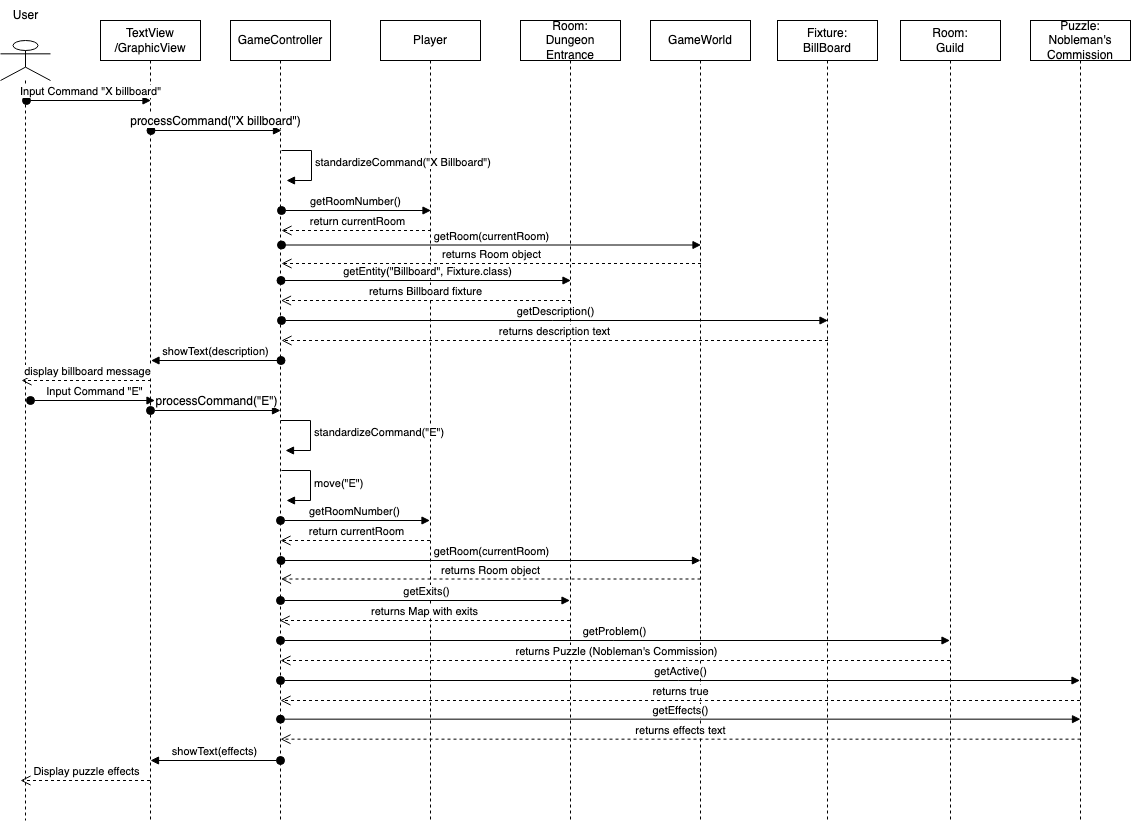

The diagram above was exported from draw.io. Its source (the exported page's mxGraphModel, read from the mxfile embedded in the PNG):
<mxGraphModel dx="2518" dy="1378" grid="1" gridSize="10" guides="1" tooltips="1" connect="1" arrows="1" fold="1" page="1" pageScale="1" pageWidth="1654" pageHeight="2336" math="0" shadow="0">
  <root>
    <mxCell id="0" />
    <mxCell id="1" parent="0" />
    <mxCell id="InxY2Z15q-nkg9lSu2-P-2" value="" style="shape=umlLifeline;perimeter=lifelinePerimeter;whiteSpace=wrap;html=1;container=1;dropTarget=0;collapsible=0;recursiveResize=0;outlineConnect=0;portConstraint=eastwest;newEdgeStyle={&quot;curved&quot;:0,&quot;rounded&quot;:0};participant=umlActor;" parent="1" vertex="1">
      <mxGeometry y="60" width="50" height="780" as="geometry" />
    </mxCell>
    <mxCell id="InxY2Z15q-nkg9lSu2-P-3" value="GameController" style="shape=umlLifeline;perimeter=lifelinePerimeter;whiteSpace=wrap;html=1;container=1;dropTarget=0;collapsible=0;recursiveResize=0;outlineConnect=0;portConstraint=eastwest;newEdgeStyle={&quot;curved&quot;:0,&quot;rounded&quot;:0};" parent="1" vertex="1">
      <mxGeometry x="230" y="40" width="100" height="800" as="geometry" />
    </mxCell>
    <mxCell id="InxY2Z15q-nkg9lSu2-P-4" value="GameWorld" style="shape=umlLifeline;perimeter=lifelinePerimeter;whiteSpace=wrap;html=1;container=1;dropTarget=0;collapsible=0;recursiveResize=0;outlineConnect=0;portConstraint=eastwest;newEdgeStyle={&quot;curved&quot;:0,&quot;rounded&quot;:0};" parent="1" vertex="1">
      <mxGeometry x="650" y="40" width="100" height="800" as="geometry" />
    </mxCell>
    <mxCell id="InxY2Z15q-nkg9lSu2-P-5" value="Room:&lt;div&gt;Guild&lt;/div&gt;" style="shape=umlLifeline;perimeter=lifelinePerimeter;whiteSpace=wrap;html=1;container=1;dropTarget=0;collapsible=0;recursiveResize=0;outlineConnect=0;portConstraint=eastwest;newEdgeStyle={&quot;curved&quot;:0,&quot;rounded&quot;:0};" parent="1" vertex="1">
      <mxGeometry x="900" y="40" width="100" height="800" as="geometry" />
    </mxCell>
    <mxCell id="InxY2Z15q-nkg9lSu2-P-6" value="User" style="text;html=1;align=center;verticalAlign=middle;resizable=0;points=[];autosize=1;strokeColor=none;fillColor=none;" parent="1" vertex="1">
      <mxGeometry y="20" width="50" height="30" as="geometry" />
    </mxCell>
    <mxCell id="InxY2Z15q-nkg9lSu2-P-10" value="TextView&lt;br&gt;/GraphicView" style="shape=umlLifeline;perimeter=lifelinePerimeter;whiteSpace=wrap;html=1;container=1;dropTarget=0;collapsible=0;recursiveResize=0;outlineConnect=0;portConstraint=eastwest;newEdgeStyle={&quot;curved&quot;:0,&quot;rounded&quot;:0};" parent="1" vertex="1">
      <mxGeometry x="100" y="40" width="100" height="800" as="geometry" />
    </mxCell>
    <mxCell id="InxY2Z15q-nkg9lSu2-P-21" value="Player" style="shape=umlLifeline;perimeter=lifelinePerimeter;whiteSpace=wrap;html=1;container=1;dropTarget=0;collapsible=0;recursiveResize=0;outlineConnect=0;portConstraint=eastwest;newEdgeStyle={&quot;curved&quot;:0,&quot;rounded&quot;:0};" parent="1" vertex="1">
      <mxGeometry x="380" y="40" width="100" height="800" as="geometry" />
    </mxCell>
    <mxCell id="InxY2Z15q-nkg9lSu2-P-26" value="Room:&lt;div&gt;Dungeon Entrance&lt;/div&gt;" style="shape=umlLifeline;perimeter=lifelinePerimeter;whiteSpace=wrap;html=1;container=1;dropTarget=0;collapsible=0;recursiveResize=0;outlineConnect=0;portConstraint=eastwest;newEdgeStyle={&quot;curved&quot;:0,&quot;rounded&quot;:0};" parent="1" vertex="1">
      <mxGeometry x="520" y="40" width="100" height="800" as="geometry" />
    </mxCell>
    <mxCell id="InxY2Z15q-nkg9lSu2-P-34" value="Fixture:&lt;br&gt;BillBoard" style="shape=umlLifeline;perimeter=lifelinePerimeter;whiteSpace=wrap;html=1;container=1;dropTarget=0;collapsible=0;recursiveResize=0;outlineConnect=0;portConstraint=eastwest;newEdgeStyle={&quot;curved&quot;:0,&quot;rounded&quot;:0};" parent="1" vertex="1">
      <mxGeometry x="777" y="40" width="100" height="800" as="geometry" />
    </mxCell>
    <mxCell id="InxY2Z15q-nkg9lSu2-P-38" value="Input Command &quot;X billboard&quot;" style="html=1;verticalAlign=bottom;startArrow=oval;startFill=1;endArrow=block;startSize=8;curved=0;rounded=0;" parent="1" edge="1">
      <mxGeometry x="0.0127" width="60" relative="1" as="geometry">
        <mxPoint x="26" y="120" as="sourcePoint" />
        <mxPoint x="150.5" y="120" as="targetPoint" />
        <mxPoint as="offset" />
      </mxGeometry>
    </mxCell>
    <mxCell id="InxY2Z15q-nkg9lSu2-P-39" value="&lt;font style=&quot;font-size: 12px;&quot;&gt;processCommand(&quot;X billboard&quot;)&lt;/font&gt;" style="html=1;verticalAlign=bottom;startArrow=oval;startFill=1;endArrow=block;startSize=8;curved=0;rounded=0;" parent="1" edge="1">
      <mxGeometry x="-0.0121" width="60" relative="1" as="geometry">
        <mxPoint x="150.5" y="150" as="sourcePoint" />
        <mxPoint x="281" y="150" as="targetPoint" />
        <mxPoint as="offset" />
      </mxGeometry>
    </mxCell>
    <mxCell id="InxY2Z15q-nkg9lSu2-P-43" value="Puzzle:&lt;br&gt;Nobleman's Commission" style="shape=umlLifeline;perimeter=lifelinePerimeter;whiteSpace=wrap;html=1;container=1;dropTarget=0;collapsible=0;recursiveResize=0;outlineConnect=0;portConstraint=eastwest;newEdgeStyle={&quot;curved&quot;:0,&quot;rounded&quot;:0};" parent="1" vertex="1">
      <mxGeometry x="1030" y="40" width="100" height="800" as="geometry" />
    </mxCell>
    <mxCell id="InxY2Z15q-nkg9lSu2-P-49" value="&lt;font style=&quot;font-size: 12px;&quot;&gt;processCommand(&quot;E&quot;)&lt;/font&gt;" style="html=1;verticalAlign=bottom;startArrow=oval;startFill=1;endArrow=block;startSize=8;curved=0;rounded=0;" parent="1" edge="1">
      <mxGeometry width="60" relative="1" as="geometry">
        <mxPoint x="150" y="430" as="sourcePoint" />
        <mxPoint x="280" y="430" as="targetPoint" />
        <mxPoint as="offset" />
      </mxGeometry>
    </mxCell>
    <mxCell id="ylWZOxGNIKq-lC4LAi5z-2" value="standardizeCommand(&quot;X Billboard&quot;)" style="html=1;align=left;spacingLeft=2;endArrow=block;rounded=0;edgeStyle=orthogonalEdgeStyle;curved=0;rounded=0;" parent="1" edge="1">
      <mxGeometry relative="1" as="geometry">
        <mxPoint x="281" y="170" as="sourcePoint" />
        <Array as="points">
          <mxPoint x="311" y="170" />
          <mxPoint x="311" y="200" />
        </Array>
        <mxPoint x="286" y="200" as="targetPoint" />
      </mxGeometry>
    </mxCell>
    <mxCell id="ylWZOxGNIKq-lC4LAi5z-3" value="getRoomNumber()" style="html=1;verticalAlign=bottom;startArrow=oval;startFill=1;endArrow=block;startSize=8;curved=0;rounded=0;" parent="1" edge="1">
      <mxGeometry width="60" relative="1" as="geometry">
        <mxPoint x="281" y="230" as="sourcePoint" />
        <mxPoint x="430.5" y="230" as="targetPoint" />
      </mxGeometry>
    </mxCell>
    <mxCell id="ylWZOxGNIKq-lC4LAi5z-4" value="return currentRoom" style="html=1;verticalAlign=bottom;endArrow=open;dashed=1;endSize=8;curved=0;rounded=0;" parent="1" edge="1">
      <mxGeometry relative="1" as="geometry">
        <mxPoint x="430.5" y="250" as="sourcePoint" />
        <mxPoint x="281" y="250" as="targetPoint" />
      </mxGeometry>
    </mxCell>
    <mxCell id="ylWZOxGNIKq-lC4LAi5z-5" value="getRoom(currentRoom)" style="html=1;verticalAlign=bottom;startArrow=oval;startFill=1;endArrow=block;startSize=8;curved=0;rounded=0;" parent="1" edge="1">
      <mxGeometry width="60" relative="1" as="geometry">
        <mxPoint x="281" y="264.5" as="sourcePoint" />
        <mxPoint x="700.5" y="264.5" as="targetPoint" />
        <mxPoint as="offset" />
      </mxGeometry>
    </mxCell>
    <mxCell id="ylWZOxGNIKq-lC4LAi5z-6" value="returns Room object" style="html=1;verticalAlign=bottom;endArrow=open;dashed=1;endSize=8;curved=0;rounded=0;" parent="1" edge="1">
      <mxGeometry relative="1" as="geometry">
        <mxPoint x="700.5" y="283" as="sourcePoint" />
        <mxPoint x="281" y="283" as="targetPoint" />
      </mxGeometry>
    </mxCell>
    <mxCell id="ylWZOxGNIKq-lC4LAi5z-7" value="getEntity(&quot;Billboard&quot;, Fixture.class)" style="html=1;verticalAlign=bottom;startArrow=oval;startFill=1;endArrow=block;startSize=8;curved=0;rounded=0;" parent="1" edge="1">
      <mxGeometry width="60" relative="1" as="geometry">
        <mxPoint x="280.5" y="300" as="sourcePoint" />
        <mxPoint x="570.5" y="300" as="targetPoint" />
      </mxGeometry>
    </mxCell>
    <mxCell id="ylWZOxGNIKq-lC4LAi5z-8" value="returns Billboard fixture" style="html=1;verticalAlign=bottom;endArrow=open;dashed=1;endSize=8;curved=0;rounded=0;" parent="1" edge="1">
      <mxGeometry relative="1" as="geometry">
        <mxPoint x="570.5" y="320" as="sourcePoint" />
        <mxPoint x="280.5" y="320" as="targetPoint" />
      </mxGeometry>
    </mxCell>
    <mxCell id="ylWZOxGNIKq-lC4LAi5z-9" value="getDescription()" style="html=1;verticalAlign=bottom;startArrow=oval;startFill=1;endArrow=block;startSize=8;curved=0;rounded=0;" parent="1" edge="1">
      <mxGeometry width="60" relative="1" as="geometry">
        <mxPoint x="281" y="340" as="sourcePoint" />
        <mxPoint x="827.5" y="340" as="targetPoint" />
      </mxGeometry>
    </mxCell>
    <mxCell id="ylWZOxGNIKq-lC4LAi5z-10" value="returns description text" style="html=1;verticalAlign=bottom;endArrow=open;dashed=1;endSize=8;curved=0;rounded=0;" parent="1" edge="1">
      <mxGeometry relative="1" as="geometry">
        <mxPoint x="827.5" y="360" as="sourcePoint" />
        <mxPoint x="281" y="360" as="targetPoint" />
      </mxGeometry>
    </mxCell>
    <mxCell id="ylWZOxGNIKq-lC4LAi5z-11" value="showText(description)" style="html=1;verticalAlign=bottom;startArrow=oval;startFill=1;endArrow=block;startSize=8;curved=0;rounded=0;" parent="1" edge="1">
      <mxGeometry width="60" relative="1" as="geometry">
        <mxPoint x="280.5" y="380" as="sourcePoint" />
        <mxPoint x="150.5" y="380" as="targetPoint" />
      </mxGeometry>
    </mxCell>
    <mxCell id="ylWZOxGNIKq-lC4LAi5z-12" value="display billboard message" style="html=1;verticalAlign=bottom;endArrow=open;dashed=1;endSize=8;curved=0;rounded=0;" parent="1" edge="1">
      <mxGeometry relative="1" as="geometry">
        <mxPoint x="150.5" y="400" as="sourcePoint" />
        <mxPoint x="21" y="400" as="targetPoint" />
      </mxGeometry>
    </mxCell>
    <mxCell id="ylWZOxGNIKq-lC4LAi5z-13" value="Input Command &quot;E&quot;" style="html=1;verticalAlign=bottom;startArrow=oval;startFill=1;endArrow=block;startSize=8;curved=0;rounded=0;" parent="1" edge="1">
      <mxGeometry x="0.0127" width="60" relative="1" as="geometry">
        <mxPoint x="30" y="420" as="sourcePoint" />
        <mxPoint x="154.5" y="420" as="targetPoint" />
        <mxPoint as="offset" />
      </mxGeometry>
    </mxCell>
    <mxCell id="ylWZOxGNIKq-lC4LAi5z-15" value="standardizeCommand(&quot;E&quot;)" style="html=1;align=left;spacingLeft=2;endArrow=block;rounded=0;edgeStyle=orthogonalEdgeStyle;curved=0;rounded=0;" parent="1" edge="1">
      <mxGeometry relative="1" as="geometry">
        <mxPoint x="280" y="440" as="sourcePoint" />
        <Array as="points">
          <mxPoint x="310" y="440" />
          <mxPoint x="310" y="470" />
        </Array>
        <mxPoint x="285" y="470" as="targetPoint" />
      </mxGeometry>
    </mxCell>
    <mxCell id="ylWZOxGNIKq-lC4LAi5z-16" value="move(&quot;E&quot;)" style="html=1;align=left;spacingLeft=2;endArrow=block;rounded=0;edgeStyle=orthogonalEdgeStyle;curved=0;rounded=0;" parent="1" edge="1">
      <mxGeometry relative="1" as="geometry">
        <mxPoint x="281" y="490" as="sourcePoint" />
        <Array as="points">
          <mxPoint x="310" y="490" />
          <mxPoint x="310" y="520" />
        </Array>
        <mxPoint x="286" y="520" as="targetPoint" />
      </mxGeometry>
    </mxCell>
    <mxCell id="ylWZOxGNIKq-lC4LAi5z-19" value="getRoomNumber()" style="html=1;verticalAlign=bottom;startArrow=oval;startFill=1;endArrow=block;startSize=8;curved=0;rounded=0;" parent="1" edge="1">
      <mxGeometry width="60" relative="1" as="geometry">
        <mxPoint x="280" y="540" as="sourcePoint" />
        <mxPoint x="429.5" y="540" as="targetPoint" />
      </mxGeometry>
    </mxCell>
    <mxCell id="ylWZOxGNIKq-lC4LAi5z-20" value="return currentRoom" style="html=1;verticalAlign=bottom;endArrow=open;dashed=1;endSize=8;curved=0;rounded=0;" parent="1" edge="1">
      <mxGeometry relative="1" as="geometry">
        <mxPoint x="429.5" y="560" as="sourcePoint" />
        <mxPoint x="280" y="560" as="targetPoint" />
      </mxGeometry>
    </mxCell>
    <mxCell id="ylWZOxGNIKq-lC4LAi5z-21" value="getRoom(currentRoom)" style="html=1;verticalAlign=bottom;startArrow=oval;startFill=1;endArrow=block;startSize=8;curved=0;rounded=0;" parent="1" edge="1">
      <mxGeometry width="60" relative="1" as="geometry">
        <mxPoint x="280.5" y="580" as="sourcePoint" />
        <mxPoint x="700" y="580" as="targetPoint" />
        <mxPoint as="offset" />
      </mxGeometry>
    </mxCell>
    <mxCell id="ylWZOxGNIKq-lC4LAi5z-22" value="returns Room object" style="html=1;verticalAlign=bottom;endArrow=open;dashed=1;endSize=8;curved=0;rounded=0;" parent="1" edge="1">
      <mxGeometry relative="1" as="geometry">
        <mxPoint x="700" y="598.5" as="sourcePoint" />
        <mxPoint x="280.5" y="598.5" as="targetPoint" />
      </mxGeometry>
    </mxCell>
    <mxCell id="ylWZOxGNIKq-lC4LAi5z-23" value="getExits()" style="html=1;verticalAlign=bottom;startArrow=oval;startFill=1;endArrow=block;startSize=8;curved=0;rounded=0;" parent="1" target="InxY2Z15q-nkg9lSu2-P-26" edge="1">
      <mxGeometry x="0.004" width="60" relative="1" as="geometry">
        <mxPoint x="280" y="620" as="sourcePoint" />
        <mxPoint x="466.5" y="620" as="targetPoint" />
        <mxPoint as="offset" />
      </mxGeometry>
    </mxCell>
    <mxCell id="ylWZOxGNIKq-lC4LAi5z-24" value="returns Map with exits" style="html=1;verticalAlign=bottom;endArrow=open;dashed=1;endSize=8;curved=0;rounded=0;" parent="1" edge="1">
      <mxGeometry relative="1" as="geometry">
        <mxPoint x="569.5" y="640" as="sourcePoint" />
        <mxPoint x="279.16666666666674" y="640" as="targetPoint" />
      </mxGeometry>
    </mxCell>
    <mxCell id="ylWZOxGNIKq-lC4LAi5z-25" value="getProblem()" style="html=1;verticalAlign=bottom;startArrow=oval;startFill=1;endArrow=block;startSize=8;curved=0;rounded=0;" parent="1" target="InxY2Z15q-nkg9lSu2-P-5" edge="1">
      <mxGeometry width="60" relative="1" as="geometry">
        <mxPoint x="280" y="660" as="sourcePoint" />
        <mxPoint x="340" y="660" as="targetPoint" />
      </mxGeometry>
    </mxCell>
    <mxCell id="ylWZOxGNIKq-lC4LAi5z-26" value="returns Puzzle (Nobleman's Commission)" style="html=1;verticalAlign=bottom;endArrow=open;dashed=1;endSize=8;curved=0;rounded=0;" parent="1" source="InxY2Z15q-nkg9lSu2-P-5" edge="1">
      <mxGeometry relative="1" as="geometry">
        <mxPoint x="360" y="680" as="sourcePoint" />
        <mxPoint x="280" y="680" as="targetPoint" />
      </mxGeometry>
    </mxCell>
    <mxCell id="ylWZOxGNIKq-lC4LAi5z-27" value="getActive()" style="html=1;verticalAlign=bottom;startArrow=oval;startFill=1;endArrow=block;startSize=8;curved=0;rounded=0;" parent="1" target="InxY2Z15q-nkg9lSu2-P-43" edge="1">
      <mxGeometry width="60" relative="1" as="geometry">
        <mxPoint x="280" y="700" as="sourcePoint" />
        <mxPoint x="386.5" y="700" as="targetPoint" />
      </mxGeometry>
    </mxCell>
    <mxCell id="ylWZOxGNIKq-lC4LAi5z-28" value="returns true" style="html=1;verticalAlign=bottom;endArrow=open;dashed=1;endSize=8;curved=0;rounded=0;" parent="1" source="InxY2Z15q-nkg9lSu2-P-43" edge="1">
      <mxGeometry relative="1" as="geometry">
        <mxPoint x="360" y="720" as="sourcePoint" />
        <mxPoint x="280" y="720" as="targetPoint" />
      </mxGeometry>
    </mxCell>
    <mxCell id="ylWZOxGNIKq-lC4LAi5z-30" value="getEffects()" style="html=1;verticalAlign=bottom;startArrow=oval;startFill=1;endArrow=block;startSize=8;curved=0;rounded=0;" parent="1" edge="1">
      <mxGeometry width="60" relative="1" as="geometry">
        <mxPoint x="280" y="738.67" as="sourcePoint" />
        <mxPoint x="1080" y="738.67" as="targetPoint" />
      </mxGeometry>
    </mxCell>
    <mxCell id="ylWZOxGNIKq-lC4LAi5z-31" value="returns effects text" style="html=1;verticalAlign=bottom;endArrow=open;dashed=1;endSize=8;curved=0;rounded=0;" parent="1" edge="1">
      <mxGeometry relative="1" as="geometry">
        <mxPoint x="1080" y="758.67" as="sourcePoint" />
        <mxPoint x="280" y="758.67" as="targetPoint" />
      </mxGeometry>
    </mxCell>
    <mxCell id="ylWZOxGNIKq-lC4LAi5z-32" value="showText(effects)" style="html=1;verticalAlign=bottom;startArrow=oval;startFill=1;endArrow=block;startSize=8;curved=0;rounded=0;" parent="1" edge="1">
      <mxGeometry width="60" relative="1" as="geometry">
        <mxPoint x="280" y="780" as="sourcePoint" />
        <mxPoint x="150" y="780" as="targetPoint" />
      </mxGeometry>
    </mxCell>
    <mxCell id="ylWZOxGNIKq-lC4LAi5z-33" value="Display puzzle effects" style="html=1;verticalAlign=bottom;endArrow=open;dashed=1;endSize=8;curved=0;rounded=0;" parent="1" edge="1">
      <mxGeometry relative="1" as="geometry">
        <mxPoint x="149.5" y="800" as="sourcePoint" />
        <mxPoint x="20" y="800" as="targetPoint" />
      </mxGeometry>
    </mxCell>
  </root>
</mxGraphModel>